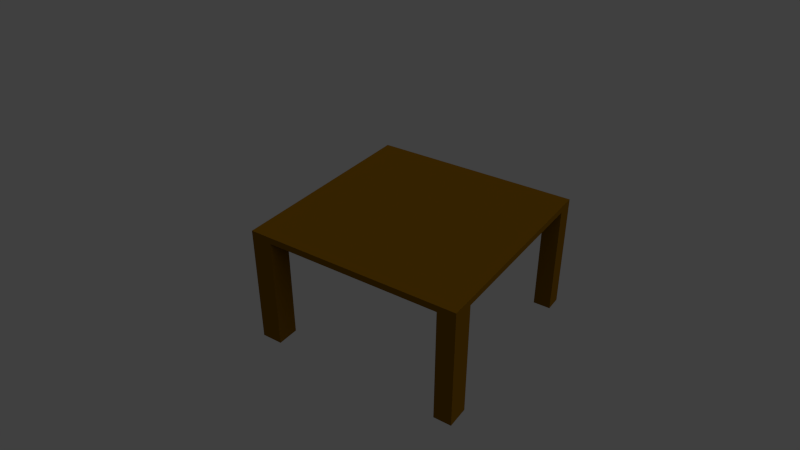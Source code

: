 # Source: table.blend  (saved by Blender 2.60.0; exported with 4.5.12 LTS)
import bpy
from mathutils import Matrix  # noqa: F401  (used for matrix-valued properties, if any)

bpy.ops.wm.read_factory_settings(use_empty=True)
scene = bpy.context.scene
scene.name = 'Scene'

# ---- collections
col_collection_1 = bpy.data.collections.new('Collection 1'); scene.collection.children.link(col_collection_1)

# ---- materials (node trees are filled in below, after node groups)
mat_material_012 = bpy.data.materials.new('Material.012')
mat_material_012.alpha_threshold = 0.0
mat_material_012.use_transparent_shadow = False
mat_material_012.roughness = 0.5
mat_material_012.line_color = (0.0, 0.0, 0.0, 1.0)
mat_material_011 = bpy.data.materials.new('Material.011')
mat_material_011.alpha_threshold = 0.0
mat_material_011.use_transparent_shadow = False
mat_material_011.diffuse_color = (0.1107, 0.05089, 0.001117, 1.0)
mat_material_011.roughness = 0.5
mat_material_011.line_color = (0.0, 0.0, 0.0, 1.0)

# ---- material node trees

# ---- world
world_world = bpy.data.worlds.new('World'); scene.world = world_world
world_world.color = (0.05088, 0.05088, 0.05088)
world_world.use_sun_shadow = False
world_world.sun_shadow_jitter_overblur = 0.0
world_world.cycles.sampling_method = 'MANUAL'
world_world.cycles.sample_map_resolution = 256

# ---- cameras
cam_camera = bpy.data.cameras.new('Camera')
cam_camera.clip_end = 100.0
cam_camera.lens = 35.0
cam_camera.ortho_scale = 7.314
cam_camera.dof.focus_distance = 0.0
cam_camera.dof.aperture_fstop = 128.0

# ---- lights
light_lamp = bpy.data.lights.new('Lamp', 'SUN')
light_lamp.transmission_factor = 0.0
light_lamp.cutoff_distance = 30.0
light_lamp.angle = 1.571
light_lamp.energy = 1.0
light_lamp.shadow_buffer_clip_start = 1.001
light_lamp.shadow_soft_size = 1.0
light_lamp.shadow_cascade_max_distance = 1000.0
light_lamp.cycles.use_multiple_importance_sampling = False

# ---- meshes
me_cube = bpy.data.meshes.new('Cube')
me_cube.from_pydata([(-4.738, -4.738, -1.0), (-4.738, 4.738, -1.0), (4.738, 4.738, -1.0), (4.738, -4.738, -1.0), (-4.738, -4.738, 1.0), (-4.738, 4.738, 1.0), (4.738, 4.738, 1.0), (4.738, -4.738, 1.0), (-4.738, 3.969, -1.0), (4.738, 3.969, -1.0), (-4.738, 3.969, 1.0), (4.738, 3.969, 1.0), (-4.738, -3.734, -1.0), (4.738, -3.734, -1.0), (-4.738, -3.734, 1.0), (4.738, -3.734, 1.0), (3.953, -4.738, -1.0), (3.953, 4.738, -1.0), (3.953, -4.738, 1.0), (3.953, 4.738, 1.0), (3.953, 3.969, -1.0), (3.953, 3.969, 1.0), (3.953, -3.734, -1.0), (3.953, -3.734, 1.0), (-3.791, -4.738, -1.0), (-3.791, 4.738, -1.0), (-3.791, -4.738, 1.0), (-3.791, 4.738, 1.0), (-3.791, 3.969, -1.0), (-3.791, 3.969, 1.0), (-3.791, -3.734, -1.0), (-3.791, -3.734, 1.0), (-3.791, -3.734, 36.75), (-3.791, -4.738, 36.75), (-3.791, 4.738, 36.75), (-3.791, 3.969, 36.75), (-4.738, -3.734, 36.75), (-4.738, 3.969, 36.75), (-4.738, 4.738, 36.75), (-4.738, -4.738, 36.75), (3.953, -4.738, 36.75), (3.953, -3.734, 36.75), (3.953, 4.738, 36.75), (3.953, 3.969, 36.75), (4.738, -3.734, 36.75), (4.738, 3.969, 36.75), (4.738, 4.738, 36.75), (4.738, -4.738, 36.75)], [], [(10, 5, 1, 8), (6, 11, 9, 2), (12, 0, 4, 14), (14, 10, 8, 12), (11, 15, 13, 9), (15, 7, 3, 13), (19, 6, 2, 17), (16, 3, 7, 18), (17, 2, 9, 20), (22, 13, 3, 16), (20, 9, 13, 22), (11, 21, 23, 15), (5, 27, 25, 1), (27, 19, 17, 25), (0, 24, 26, 4), (24, 16, 18, 26), (1, 25, 28, 8), (25, 17, 20, 28), (19, 27, 29, 21), (24, 0, 12, 30), (30, 22, 16, 24), (8, 28, 30, 12), (28, 20, 22, 30), (23, 31, 26, 18), (21, 29, 31, 23), (29, 10, 14, 31), (26, 31, 32, 33), (29, 27, 34, 35), (31, 14, 36, 32), (10, 29, 35, 37), (27, 5, 38, 34), (4, 26, 33, 39), (23, 18, 40, 41), (19, 21, 43, 42), (15, 23, 41, 44), (21, 11, 45, 43), (6, 19, 42, 46), (18, 7, 47, 40), (7, 15, 44, 47), (14, 4, 39, 36), (11, 6, 46, 45), (5, 10, 37, 38), (32, 36, 39, 33), (34, 38, 37, 35), (44, 41, 40, 47), (46, 42, 43, 45)])
me_cube.polygons.foreach_set('material_index', [1, 1, 1, 1, 1, 1, 1, 1, 1, 1, 1, 1, 1, 1, 1, 1, 1, 1, 1, 1, 1, 1, 1, 1, 1, 1, 1, 1, 1, 1, 1, 1, 1, 1, 1, 1, 1, 1, 1, 1, 1, 1, 1, 1, 1, 1])
me_cube.materials.append(mat_material_012)
me_cube.materials.append(mat_material_011)
me_cube.use_remesh_preserve_volume = False
me_cube.use_remesh_preserve_attributes = False
me_cube.use_mirror_vertex_groups = False
me_cube.update()

# ---- objects
ob_cube = bpy.data.objects.new('Cube', me_cube)
ob_lamp = bpy.data.objects.new('Lamp', light_lamp)
ob_camera = bpy.data.objects.new('Camera', cam_camera)

# ---- transforms, parenting, visibility, modifiers, constraints
ob_cube.location = (3.125, 1.678, 2.157)
ob_cube.scale = (1.0, 1.0, -0.1419)
ob_cube.lock_rotations_4d = False
ob_cube.empty_display_type = 'ARROWS'
ob_cube.lineart.crease_threshold = 0.0
ob_lamp.location = (4.076, 1.005, 29.7)
ob_lamp.rotation_euler = (0.5484, -0.2083, 1.801)
ob_lamp.lock_rotations_4d = False
ob_lamp.empty_display_type = 'ARROWS'
ob_lamp.color = (0.0, 0.0, 0.0, 0.0)
ob_lamp.lineart.crease_threshold = 0.0
ob_camera.location = (18.07, -21.52, 18.81)
ob_camera.rotation_euler = (1.018, 1.761e-06, 0.5964)
ob_camera.scale = (1.0, 1.0, 1.0)
ob_camera.lock_rotations_4d = False
ob_camera.empty_display_type = 'ARROWS'
ob_camera.color = (0.0, 0.0, 0.0, 0.0)
ob_camera.display_type = 'WIRE'
ob_camera.lineart.crease_threshold = 0.0

# ---- collection membership
col_collection_1.objects.link(ob_cube)
col_collection_1.objects.link(ob_lamp)
col_collection_1.objects.link(ob_camera)

# ---- scene / render settings (as saved in the file)
scene.camera = ob_camera
scene.frame_start = 1; scene.frame_end = 250; scene.frame_set(7)
scene.render.engine = 'BLENDER_EEVEE_NEXT'
scene.render.image_settings.color_mode = 'RGB'
scene.render.image_settings.compression = 90
scene.render.resolution_percentage = 50
scene.render.dither_intensity = 0.0
scene.render.bake_margin = 2
scene.render.bake_bias = 0.0
scene.cycles.use_denoising = False
scene.cycles.samples = 10
scene.cycles.sampling_pattern = 'TABULATED_SOBOL'
scene.cycles.light_sampling_threshold = 0.0
scene.cycles.use_adaptive_sampling = False
scene.cycles.use_light_tree = False
scene.cycles.blur_glossy = 0.0
scene.cycles.volume_bounces = 1
scene.cycles.pixel_filter_type = 'GAUSSIAN'
scene.cycles.sample_clamp_indirect = 0.0
scene.view_settings.view_transform = 'Standard'
bpy.context.view_layer.update()
